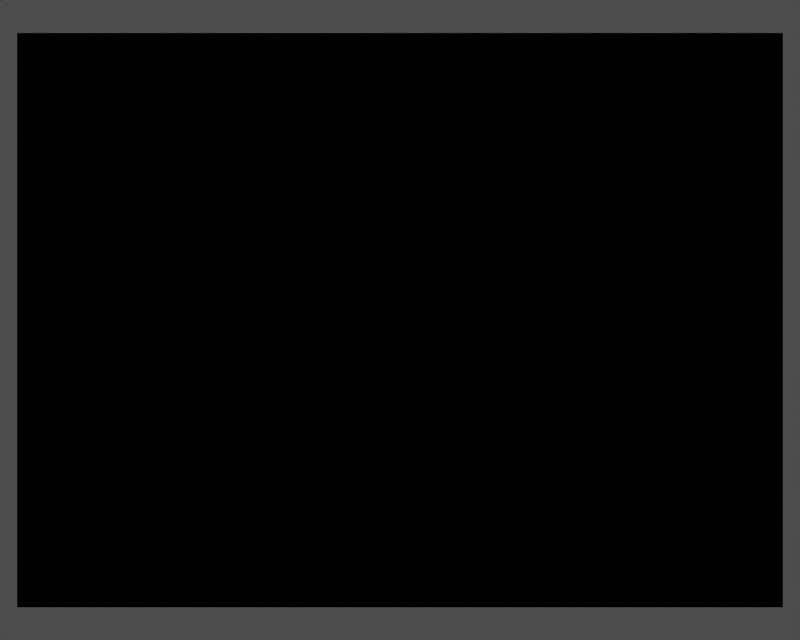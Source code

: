 # Source: electric.blend  (saved by Blender 2.26.0; exported with 4.5.12 LTS)
import bpy
from mathutils import Matrix  # noqa: F401  (used for matrix-valued properties, if any)

bpy.ops.wm.read_factory_settings(use_empty=True)
scene = bpy.context.scene
scene.name = '1'

# ---- collections
col_collection_1 = bpy.data.collections.new('Collection 1'); scene.collection.children.link(col_collection_1)

# ---- materials (node trees are filled in below, after node groups)
mat_material = bpy.data.materials.new('Material')
mat_material.alpha_threshold = 0.0
mat_material.preview_render_type = 'FLAT'
mat_material.diffuse_color = (0.0001, 9.999e-05, 9.999e-05, 1.0)
mat_material.roughness = 0.0
mat_material.line_color = (0.0, 0.0, 0.0, 1.0)

# ---- material node trees

# ---- cameras
cam_camera = bpy.data.cameras.new('Camera')
cam_camera.passepartout_alpha = 0.2
cam_camera.clip_end = 100.0
cam_camera.lens = 35.0
cam_camera.ortho_scale = 7.314
cam_camera.show_passepartout = False
cam_camera.show_safe_areas = True
cam_camera.dof.focus_distance = 0.0
cam_camera.dof.aperture_fstop = 128.0

# ---- meshes
me_plane_001 = bpy.data.meshes.new('Plane.001')
me_plane_001.from_pydata([(4.0, 0.0, 0.0), (4.0, -3.0, -2.265e-07), (0.0, -3.0, -2.265e-07), (0.0, 0.0, 0.0)], [], [(0, 3, 2, 1)])
me_plane_001.materials.append(mat_material)
me_plane_001.use_remesh_preserve_volume = False
me_plane_001.use_remesh_preserve_attributes = False
me_plane_001.use_mirror_vertex_groups = False
me_plane_001.update()

# ---- objects
ob_plane = bpy.data.objects.new('Plane', me_plane_001)
ob_camera = bpy.data.objects.new('Camera', cam_camera)

# ---- transforms, parenting, visibility, modifiers, constraints
ob_plane.location = (-4.0, 0.0, 3.0)
ob_plane.rotation_euler = (1.571, -0.0, -0.0)
ob_plane.scale = (2.0, 2.0, 2.0)
ob_plane.lock_rotations_4d = False
ob_plane.empty_display_type = 'ARROWS'
ob_plane.color = (0.0, 0.0, 0.0, 1.0)
ob_plane.lineart.crease_threshold = 0.0
ob_camera.location = (0.0, -8.129, 0.0)
ob_camera.rotation_euler = (1.571, 0.0, 0.0)
ob_camera.lock_rotations_4d = False
ob_camera.empty_display_type = 'ARROWS'
ob_camera.color = (0.0, 0.0, 0.0, 0.0)
ob_camera.display_type = 'WIRE'
ob_camera.lineart.crease_threshold = 0.0

# ---- collection membership
col_collection_1.objects.link(ob_plane)
col_collection_1.objects.link(ob_camera)

# ---- scene / render settings (as saved in the file)
scene.camera = ob_camera
scene.frame_start = 1; scene.frame_end = 250; scene.frame_set(1)
scene.render.engine = 'BLENDER_EEVEE_NEXT'
scene.render.image_settings.file_format = 'FFMPEG'
scene.render.image_settings.color_mode = 'RGB'
scene.render.image_settings.quality = 95
scene.render.image_settings.compression = 95
scene.render.resolution_x = 320
scene.render.resolution_y = 256
scene.render.fps = 25
scene.render.dither_intensity = 0.0
scene.render.use_compositing = False
scene.render.use_sequencer = False
scene.render.use_file_extension = False
scene.render.bake_bias = 0.0
scene.render.use_stamp_time = False
scene.render.use_stamp_date = False
scene.render.use_stamp_frame = False
scene.render.use_stamp_camera = False
scene.render.use_stamp_scene = False
scene.render.use_stamp_filename = False
scene.render.use_stamp_render_time = False
scene.render.stamp_font_size = 0
scene.cycles.use_denoising = False
scene.cycles.samples = 10
scene.cycles.sampling_pattern = 'TABULATED_SOBOL'
scene.cycles.light_sampling_threshold = 0.0
scene.cycles.use_adaptive_sampling = False
scene.cycles.use_light_tree = False
scene.cycles.blur_glossy = 0.0
scene.cycles.volume_bounces = 1
scene.cycles.pixel_filter_type = 'GAUSSIAN'
scene.cycles.sample_clamp_indirect = 0.0
scene.view_settings.view_transform = 'Raw'
bpy.context.view_layer.update()

# ---- added for rendering (the .blend has no usable light): sun + grey world if the file has none
light_auto_sun = bpy.data.lights.new('AutoSun', 'SUN')
light_auto_sun.energy = 3.0
light_auto_sun.angle = 0.0523599
ob_auto_sun = bpy.data.objects.new('AutoSun', light_auto_sun)
scene.collection.objects.link(ob_auto_sun)
ob_auto_sun.rotation_euler = (0.872665, 0.174533, 0.523599)
if scene.world is None:
    world_auto = bpy.data.worlds.new('AutoWorld')
    world_auto.color = (0.3, 0.3, 0.3)
    scene.world = world_auto
bpy.context.view_layer.update()
